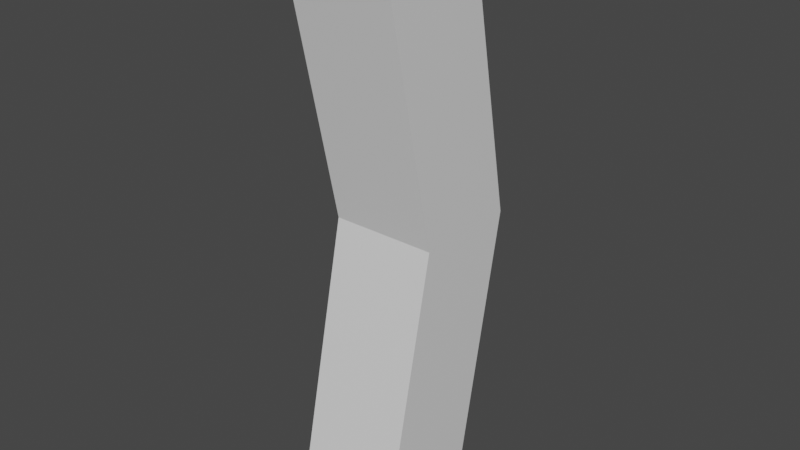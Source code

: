 # Source: ClawMachineArm.blend  (saved by Blender 3.1.7; exported with 4.5.12 LTS)
import bpy
from mathutils import Matrix  # noqa: F401  (used for matrix-valued properties, if any)

bpy.ops.wm.read_factory_settings(use_empty=True)
scene = bpy.context.scene
scene.name = 'Scene'

# ---- collections
col_collection = bpy.data.collections.new('Collection'); scene.collection.children.link(col_collection)

# ---- materials (node trees are filled in below, after node groups)
mat_material = bpy.data.materials.new('Material')
mat_material.alpha_threshold = 0.0
mat_material.use_transparent_shadow = False
mat_material.line_color = (0.0, 0.0, 0.0, 1.0)

# ---- material node trees
mat_material.use_nodes = True; mat_material.node_tree.nodes.clear()
_N = mat_material.node_tree.nodes; _L = mat_material.node_tree.links
n0 = _N.new('ShaderNodeOutputMaterial'); n0.name = 'Material Output'; n0.location = (300, 300)
n1 = _N.new('ShaderNodeBsdfPrincipled'); n1.name = 'Principled BSDF'; n1.location = (10, 300)
n1.distribution = 'GGX'
n1.subsurface_method = 'RANDOM_WALK_SKIN'
n1.inputs[2].default_value = 0.4
n1.inputs[3].default_value = 1.45
n1.inputs[27].default_value = (0.0, 0.0, 0.0, 1.0)
n1.inputs[28].default_value = 1.0
_L.new(n1.outputs[0], n0.inputs[0])
n0.is_active_output = True

# ---- world
world_world = bpy.data.worlds.new('World'); scene.world = world_world
world_world.use_nodes = True; world_world.node_tree.nodes.clear()
_N = world_world.node_tree.nodes; _L = world_world.node_tree.links
n0 = _N.new('ShaderNodeOutputWorld'); n0.name = 'World Output'; n0.location = (300, 300)
n1 = _N.new('ShaderNodeBackground'); n1.name = 'Background'; n1.location = (10, 300)
n1.inputs[0].default_value = (0.05088, 0.05088, 0.05088, 1.0)
_L.new(n1.outputs[0], n0.inputs[0])
n0.is_active_output = True
world_world.color = (0.05088, 0.05088, 0.05088)
world_world.use_sun_shadow = False
world_world.sun_shadow_jitter_overblur = 0.0

# ---- meshes
me_cube = bpy.data.meshes.new('Cube')
me_cube.from_pydata([(1.0, -0.08868, 5.538), (1.0, -2.089, 5.058), (-1.0, -0.08868, 5.538), (-1.0, -2.089, 5.058), (1.0, 1.0, 0.0), (-1.0, -1.0, 0.0), (1.0, -1.0, 0.0), (-1.0, 1.0, 0.0)], [], [(0, 2, 3, 1), (6, 1, 3, 5), (5, 3, 2, 7), (4, 0, 1, 6), (7, 2, 0, 4)])
_uv = me_cube.uv_layers.new(name='UVMap')
_uv.uv.foreach_set('vector', [0.625, 0.5, 0.875, 0.5, 0.875, 0.75, 0.565, 0.75, 0.5, 0.75, 0.565, 0.75, 0.565, 1.0, 0.5, 1.0, 0.5, 0.0, 0.565, 0.0, 0.625, 0.25, 0.5, 0.25, 0.5, 0.5, 0.625, 0.5, 0.565, 0.75, 0.5, 0.75, 0.5, 0.25, 0.625, 0.25, 0.625, 0.5, 0.5, 0.5])
me_cube.materials.append(mat_material)
me_cube.use_remesh_preserve_volume = False
me_cube.use_remesh_preserve_attributes = False
me_cube.use_mirror_vertex_groups = False
me_cube.update()

# ---- objects
ob_cube = bpy.data.objects.new('Cube', me_cube)

# ---- transforms, parenting, visibility, modifiers, constraints
ob_cube.location = (0.0, 0.0, 0.0)
ob_cube.lock_rotations_4d = False
ob_cube.empty_display_type = 'ARROWS'
ob_cube.lineart.crease_threshold = 0.0
_m = ob_cube.modifiers.new('Mirror', 'MIRROR')
_m.use_axis = (False, False, True)

# ---- collection membership
col_collection.objects.link(ob_cube)

# ---- scene / render settings (as saved in the file)
scene.frame_start = 1; scene.frame_end = 250; scene.frame_set(1)
scene.render.engine = 'BLENDER_EEVEE_NEXT'
scene.cycles.sampling_pattern = 'TABULATED_SOBOL'
scene.cycles.use_light_tree = False
scene.view_settings.view_transform = 'Filmic'
bpy.context.view_layer.update()

# ---- added for rendering (the .blend has no active camera and no usable light): camera, sun
cam_auto = bpy.data.cameras.new('AutoCamera')
cam_auto.lens = 50.0
cam_auto.sensor_width = 36.0
cam_auto.clip_end = 1000.0
ob_auto_camera = bpy.data.objects.new('AutoCamera', cam_auto)
scene.collection.objects.link(ob_auto_camera)
ob_auto_camera.location = (10.7981, -13.5021, 8.63849)
ob_auto_camera.rotation_euler = (1.09748, -7.21219e-08, 0.694738)
scene.camera = ob_auto_camera
light_auto_sun = bpy.data.lights.new('AutoSun', 'SUN')
light_auto_sun.energy = 3.0
light_auto_sun.angle = 0.0523599
ob_auto_sun = bpy.data.objects.new('AutoSun', light_auto_sun)
scene.collection.objects.link(ob_auto_sun)
ob_auto_sun.rotation_euler = (0.872665, 0.174533, 0.523599)
bpy.context.view_layer.update()
